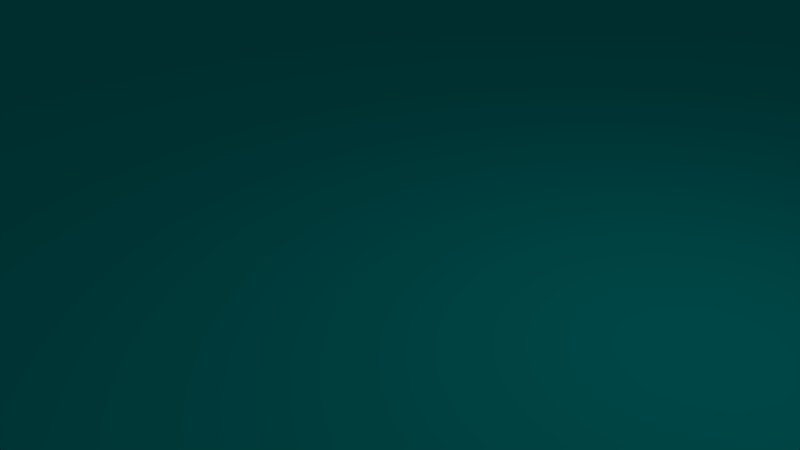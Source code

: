 # Source: BugHole_IntestineTiles_001.blend  (saved by Blender 2.77.0; exported with 4.5.12 LTS)
import bpy
from mathutils import Matrix  # noqa: F401  (used for matrix-valued properties, if any)

bpy.ops.wm.read_factory_settings(use_empty=True)
scene = bpy.context.scene
scene.name = 'Scene'

# ---- collections
col_collection_1 = bpy.data.collections.new('Collection 1'); scene.collection.children.link(col_collection_1)

# ---- materials (node trees are filled in below, after node groups)
mat_referencematerial_001 = bpy.data.materials.new('ReferenceMaterial.001')
mat_referencematerial_001.alpha_threshold = 0.0
mat_referencematerial_001.use_transparent_shadow = False
mat_referencematerial_001.diffuse_color = (0.0, 0.5, 0.5, 1.0)
mat_referencematerial_001.roughness = 0.5
mat_referencematerial = bpy.data.materials.new('ReferenceMaterial')
mat_referencematerial.alpha_threshold = 0.0
mat_referencematerial.use_transparent_shadow = False
mat_referencematerial.diffuse_color = (1.0, 0.0, 0.0, 1.0)
mat_referencematerial.roughness = 0.5
mat_referencematerial.line_color = (0.0, 0.0, 0.0, 1.0)

# ---- material node trees

# ---- world
world_world = bpy.data.worlds.new('World'); scene.world = world_world
world_world.color = (0.05088, 0.05088, 0.05088)
world_world.use_sun_shadow = False
world_world.sun_shadow_jitter_overblur = 0.0
world_world.cycles.sampling_method = 'MANUAL'

# ---- cameras
cam_camera = bpy.data.cameras.new('Camera')
cam_camera.clip_end = 100.0
cam_camera.lens = 35.0
cam_camera.sensor_width = 32.0
cam_camera.sensor_height = 18.0
cam_camera.ortho_scale = 7.314
cam_camera.dof.focus_distance = 0.0
cam_camera.dof.aperture_fstop = 128.0

# ---- lights
light_lamp = bpy.data.lights.new('Lamp', 'POINT')
light_lamp.transmission_factor = 0.0
light_lamp.cutoff_distance = 30.0
light_lamp.energy = 100.0
light_lamp.shadow_buffer_clip_start = 1.001
light_lamp.shadow_soft_size = 0.1
light_lamp.shadow_maximum_resolution = 0.006
light_lamp.use_absolute_resolution = True

# ---- meshes
me_plane = bpy.data.meshes.new('Plane')
me_plane.from_pydata([(-1.0, -1.0, 0.0), (1.0, -1.0, 0.0), (-1.0, 1.0, 0.0), (1.0, 1.0, 0.0)], [], [(0, 1, 3, 2)])
me_plane.materials.append(mat_referencematerial_001)
me_plane.use_remesh_preserve_volume = False
me_plane.use_remesh_preserve_attributes = False
me_plane.use_mirror_vertex_groups = False
me_plane.update()
me_cube = bpy.data.meshes.new('Cube')
me_cube.from_pydata([(1.0, 1.0, -1.0), (1.0, -1.0, -1.0), (-1.0, -1.0, -1.0), (-1.0, 1.0, -1.0), (1.0, 1.0, 1.0), (1.0, -1.0, 1.0), (-1.0, -1.0, 1.0), (-1.0, 1.0, 1.0)], [], [(0, 1, 2, 3), (4, 7, 6, 5), (0, 4, 5, 1), (1, 5, 6, 2), (2, 6, 7, 3), (4, 0, 3, 7)])
me_cube.materials.append(mat_referencematerial)
me_cube.use_remesh_preserve_volume = False
me_cube.use_remesh_preserve_attributes = False
me_cube.use_mirror_vertex_groups = False
me_cube.update()

# ---- curves / text
cu_beziercircle = bpy.data.curves.new('BezierCircle', 'CURVE')
cu_beziercircle.dimensions = '3D'
_sp = cu_beziercircle.splines.new('BEZIER'); _sp.bezier_points.add(3)
_sp.bezier_points.foreach_set('co', [-1.0, 0.0, 0.0, 0.0, 1.0, 0.0, 1.0, 0.0, 0.0, 0.0, -1.0, 0.0])
_sp.bezier_points.foreach_set('handle_left', [-1.0, -0.5521, 0.0, -0.5521, 1.0, 0.0, 1.0, 0.5521, 0.0, 0.5521, -1.0, 0.0])
_sp.bezier_points.foreach_set('handle_right', [-1.0, 0.5521, 0.0, 0.5521, 1.0, 0.0, 1.0, -0.5521, 0.0, -0.5521, -1.0, 0.0])
for _p, _l, _r in zip(_sp.bezier_points, ['AUTO', 'AUTO', 'AUTO', 'AUTO'], ['AUTO', 'AUTO', 'AUTO', 'AUTO']): _p.handle_left_type = _l; _p.handle_right_type = _r
_sp.order_u = 0
_sp.order_v = 0
_sp.use_cyclic_u = True
cu_beziercircle.use_path = True
cu_beziercircle.use_path_clamp = True
cu_beziercircle.bevel_resolution = 0
cu_beziercircle.fill_mode = 'HALF'
cu_nurbspath = bpy.data.curves.new('NurbsPath', 'CURVE')
cu_nurbspath.dimensions = '3D'
_sp = cu_nurbspath.splines.new('NURBS'); _sp.points.add(11)
_sp.points.foreach_set('co', [-0.1406, -44.46, -3.286e-10, 1.0, -0.008935, -34.52, 0.0, 1.0, -20.12, -14.34, 0.0, 1.0, -20.13, 25.67, 0.0, 1.0, -10.37, 28.83, 0.0, 1.0, -0.3723, 27.17, 0.0, 1.0, -0.3355, -14.74, 0.0, 1.0, 10.0, -19.25, 0.0, 1.0, 19.52, -14.49, 0.0, 1.0, 19.5, 25.61, 0.0, 1.0, 0.4607, 45.79, 0.0, 1.0, -0.1406, 55.54, -1.443e-09, 1.0])
_sp.order_u = 5
_sp.order_v = 0
_sp.use_endpoint_u = True
cu_nurbspath.use_path = True
cu_nurbspath.use_path_clamp = True
cu_nurbspath.bevel_resolution = 0
cu_nurbspath.fill_mode = 'HALF'

# ---- objects
ob_beziercircle = bpy.data.objects.new('BezierCircle', cu_beziercircle)
ob_nurbspath = bpy.data.objects.new('NurbsPath', cu_nurbspath)
ob_referencetilesize = bpy.data.objects.new('ReferenceTileSize', me_plane)
ob_cube = bpy.data.objects.new('Cube', me_cube)
ob_lamp = bpy.data.objects.new('Lamp', light_lamp)
ob_camera = bpy.data.objects.new('Camera', cam_camera)

# ---- transforms, parenting, visibility, modifiers, constraints
ob_beziercircle.location = (-20.08, -59.92, -5.96e-05)
ob_beziercircle.scale = (2.98, 2.98, 2.98)
ob_beziercircle.lineart.crease_threshold = 0.0
ob_nurbspath.location = (0.1406, -5.544, 0.0)
ob_nurbspath.lineart.crease_threshold = 0.0
ob_referencetilesize.location = (0.0, 0.0, 0.0)
ob_referencetilesize.scale = (20.0, 50.0, 20.0)
ob_referencetilesize.hide_select = True
ob_referencetilesize.lineart.crease_threshold = 0.0
ob_cube.location = (0.0, 0.0, 0.0)
ob_cube.lock_rotations_4d = False
ob_cube.empty_display_type = 'ARROWS'
ob_cube.hide_select = True
ob_cube.hide_render = True
ob_cube.lineart.crease_threshold = 0.0
ob_lamp.location = (4.076, 1.005, 5.904)
ob_lamp.rotation_euler = (0.6503, 0.05522, 1.866)
ob_lamp.lock_rotations_4d = False
ob_lamp.empty_display_type = 'ARROWS'
ob_lamp.color = (0.0, 0.0, 0.0, 0.0)
ob_lamp.lineart.crease_threshold = 0.0
ob_camera.location = (7.481, -6.508, 5.344)
ob_camera.rotation_euler = (1.109, 0.01082, 0.8149)
ob_camera.lock_rotations_4d = False
ob_camera.empty_display_type = 'ARROWS'
ob_camera.color = (0.0, 0.0, 0.0, 0.0)
ob_camera.display_type = 'WIRE'
ob_camera.lineart.crease_threshold = 0.0

# ---- collection membership
col_collection_1.objects.link(ob_beziercircle)
col_collection_1.objects.link(ob_nurbspath)
col_collection_1.objects.link(ob_referencetilesize)
col_collection_1.objects.link(ob_cube)
col_collection_1.objects.link(ob_lamp)
col_collection_1.objects.link(ob_camera)

# ---- scene / render settings (as saved in the file)
scene.camera = ob_camera
scene.frame_start = 1; scene.frame_end = 250; scene.frame_set(1)
scene.render.engine = 'BLENDER_EEVEE_NEXT'
scene.render.resolution_percentage = 50
scene.render.dither_intensity = 0.0
scene.cycles.use_denoising = False
scene.cycles.samples = 128
scene.cycles.sampling_pattern = 'TABULATED_SOBOL'
scene.cycles.light_sampling_threshold = 0.0
scene.cycles.use_adaptive_sampling = False
scene.cycles.use_light_tree = False
scene.cycles.blur_glossy = 0.0
scene.cycles.sample_clamp_indirect = 0.0
scene.view_settings.view_transform = 'Standard'
bpy.context.view_layer.update()
